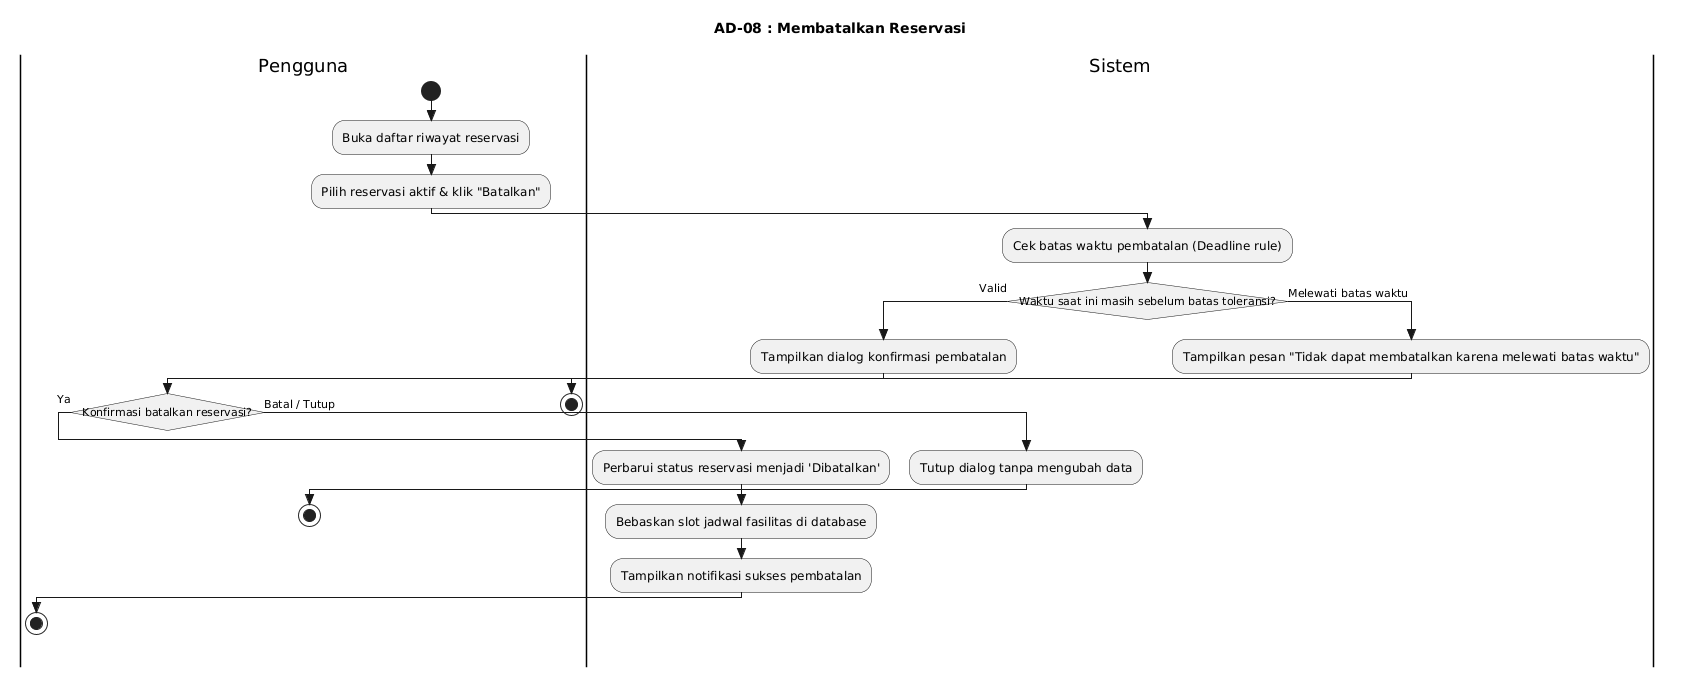

The diagram above was rendered by PlantUML. Its source (embedded in the PNG):
@startuml
title AD-08 : Membatalkan Reservasi
skinparam style strictuml
skinparam conditionStyle insideDiamond
skinparam titleFontSize 14

|Pengguna|
start
:Buka daftar riwayat reservasi;
:Pilih reservasi aktif & klik "Batalkan";

|Sistem|
:Cek batas waktu pembatalan (Deadline rule);
if (Waktu saat ini masih sebelum batas toleransi?) then (Valid)
    :Tampilkan dialog konfirmasi pembatalan;
    |Pengguna|
    if (Konfirmasi batalkan reservasi?) then (Ya)
        |Sistem|
        :Perbarui status reservasi menjadi 'Dibatalkan';
        :Bebaskan slot jadwal fasilitas di database;
        :Tampilkan notifikasi sukses pembatalan;
        |Pengguna|
        stop
    else (Batal / Tutup)
        |Sistem|
        :Tutup dialog tanpa mengubah data;
        |Pengguna|
        stop
    endif
else (Melewati batas waktu)
    |Sistem|
    :Tampilkan pesan "Tidak dapat membatalkan karena melewati batas waktu";
    |Pengguna|
    stop
endif
@enduml